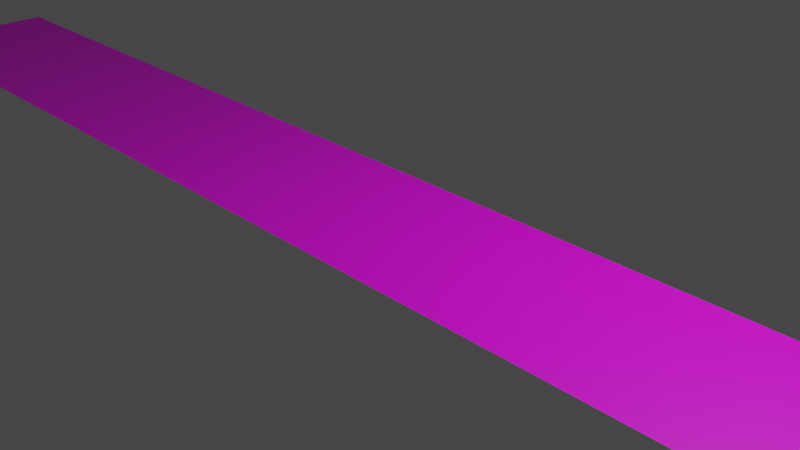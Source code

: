 # Source: Finish_line_.blend  (saved by Blender 4.0.36; exported with 4.5.12 LTS)
import bpy
from mathutils import Matrix  # noqa: F401  (used for matrix-valued properties, if any)

bpy.ops.wm.read_factory_settings(use_empty=True)
scene = bpy.context.scene
scene.name = 'Scene'

# ---- collections
col_collection = bpy.data.collections.new('Collection'); scene.collection.children.link(col_collection)

# ---- images (referenced by path relative to the original .blend; pixels are not part of the script)
import os
ASSET_DIR = os.environ.get("B2B_ASSET_DIR", "")  # directory of the original .blend (textures are referenced by path, not embedded)
HERE = os.path.dirname(os.path.abspath(__file__))  # packed textures are extracted next to this script under _unpacked/

def load_image(name, relpath, width, height, colorspace="sRGB"):
    """Load a texture the original file referenced (path relative to the .blend, or extracted next to this script)."""
    p = next((c for c in (os.path.join(HERE, relpath), os.path.join(ASSET_DIR, relpath)) if relpath and os.path.exists(c)), "")
    if p:
        img = bpy.data.images.load(p, check_existing=True)
        img.name = name
    else:  # same state as the original file: an image datablock whose file is absent (Cycles renders it pink)
        img = bpy.data.images.new(name, width, height)
        img.source = "FILE"
        img.filepath = "//" + (relpath or name)
    img.colorspace_settings.name = colorspace
    return img
img_tiles074_1k_png_color_png = load_image('Tiles074_1K-PNG_Color.png', 'Finihs_Line.png', 1024, 1024, 'sRGB')

# ---- materials (node trees are filled in below, after node groups)
mat_material = bpy.data.materials.new('Material')
mat_material.alpha_threshold = 0.0
mat_material.use_transparent_shadow = False
mat_material.roughness = 0.5
mat_material.line_color = (0.0, 0.0, 0.0, 1.0)

# ---- material node trees
mat_material.use_nodes = True; mat_material.node_tree.nodes.clear()
_N = mat_material.node_tree.nodes; _L = mat_material.node_tree.links
n0 = _N.new('ShaderNodeOutputMaterial'); n0.name = 'Material Output'; n0.location = (300, 300)
n1 = _N.new('ShaderNodeBsdfPrincipled'); n1.name = 'Principled BSDF'; n1.location = (10, 300)
n1.distribution = 'GGX'
n1.subsurface_method = 'RANDOM_WALK_SKIN'
n1.inputs[3].default_value = 1.45
n1.inputs[27].default_value = (0.0, 0.0, 0.0, 1.0)
n1.inputs[28].default_value = 1.0
n2 = _N.new('ShaderNodeTexImage'); n2.name = 'Image Texture'; n2.location = (-280, 280)
n2.image = img_tiles074_1k_png_color_png
_L.new(n1.outputs[0], n0.inputs[0])
_L.new(n2.outputs[0], n1.inputs[0])
n0.is_active_output = True

# ---- world
world_world = bpy.data.worlds.new('World'); scene.world = world_world
world_world.use_nodes = True; world_world.node_tree.nodes.clear()
_N = world_world.node_tree.nodes; _L = world_world.node_tree.links
n0 = _N.new('ShaderNodeOutputWorld'); n0.name = 'World Output'; n0.location = (300, 300)
n1 = _N.new('ShaderNodeBackground'); n1.name = 'Background'; n1.location = (10, 300)
n1.inputs[0].default_value = (0.05088, 0.05088, 0.05088, 1.0)
_L.new(n1.outputs[0], n0.inputs[0])
n0.is_active_output = True
world_world.color = (0.05088, 0.05088, 0.05088)
world_world.use_sun_shadow = False
world_world.sun_shadow_jitter_overblur = 0.0

# ---- cameras
cam_camera = bpy.data.cameras.new('Camera')
cam_camera.clip_end = 100.0
cam_camera.ortho_scale = 7.314

# ---- lights
light_light = bpy.data.lights.new('Light', 'POINT')
light_light.transmission_factor = 0.0
light_light.use_soft_falloff = False
light_light.energy = 1000.0
light_light.shadow_soft_size = 0.1
light_light.shadow_maximum_resolution = 0.006
light_light.use_absolute_resolution = True

# ---- meshes
me_cube = bpy.data.meshes.new('Cube')
me_cube.from_pydata([(7.508, 0.8306, -0.5123), (9.605, 0.9325, -0.3592), (-9.547, 0.9325, -0.3592), (9.605, -1.068, -0.3592), (-9.547, -1.068, -0.3592)], [], [(4, 3, 1, 2)])
_uv = me_cube.uv_layers.new(name='UVMap')
_uv.uv.foreach_set('vector', [-1.444, 0.3548, 2.444, 0.3548, 2.444, 0.6452, -1.444, 0.6452])
me_cube.materials.append(mat_material)
me_cube.use_mirror_vertex_groups = False
me_cube.update()

# ---- objects
ob_cube = bpy.data.objects.new('Cube', me_cube)
ob_light = bpy.data.objects.new('Light', light_light)
ob_camera = bpy.data.objects.new('Camera', cam_camera)

# ---- transforms, parenting, visibility, modifiers, constraints
ob_cube.location = (0.0, 0.0, 0.2943)
ob_cube.lock_rotations_4d = False
ob_cube.empty_display_type = 'ARROWS'
ob_cube.lineart.crease_threshold = 0.0
ob_light.location = (4.076, 1.005, 5.904)
ob_light.rotation_euler = (0.6503, 0.05522, 1.866)
ob_light.lock_rotations_4d = False
ob_light.empty_display_type = 'ARROWS'
ob_light.color = (0.0, 0.0, 0.0, 0.0)
ob_light.lineart.crease_threshold = 0.0
ob_camera.location = (7.359, -6.926, 4.958)
ob_camera.rotation_euler = (1.109, 0.0, 0.8149)
ob_camera.lock_rotations_4d = False
ob_camera.empty_display_type = 'ARROWS'
ob_camera.color = (0.0, 0.0, 0.0, 0.0)
ob_camera.display_type = 'WIRE'
ob_camera.lineart.crease_threshold = 0.0

# ---- collection membership
col_collection.objects.link(ob_cube)
col_collection.objects.link(ob_light)
col_collection.objects.link(ob_camera)

# ---- scene / render settings (as saved in the file)
scene.camera = ob_camera
scene.frame_start = 1; scene.frame_end = 250; scene.frame_set(32)
scene.render.engine = 'BLENDER_EEVEE_NEXT'
scene.cycles.sampling_pattern = 'TABULATED_SOBOL'
scene.view_settings.view_transform = 'Filmic'
bpy.context.view_layer.update()
